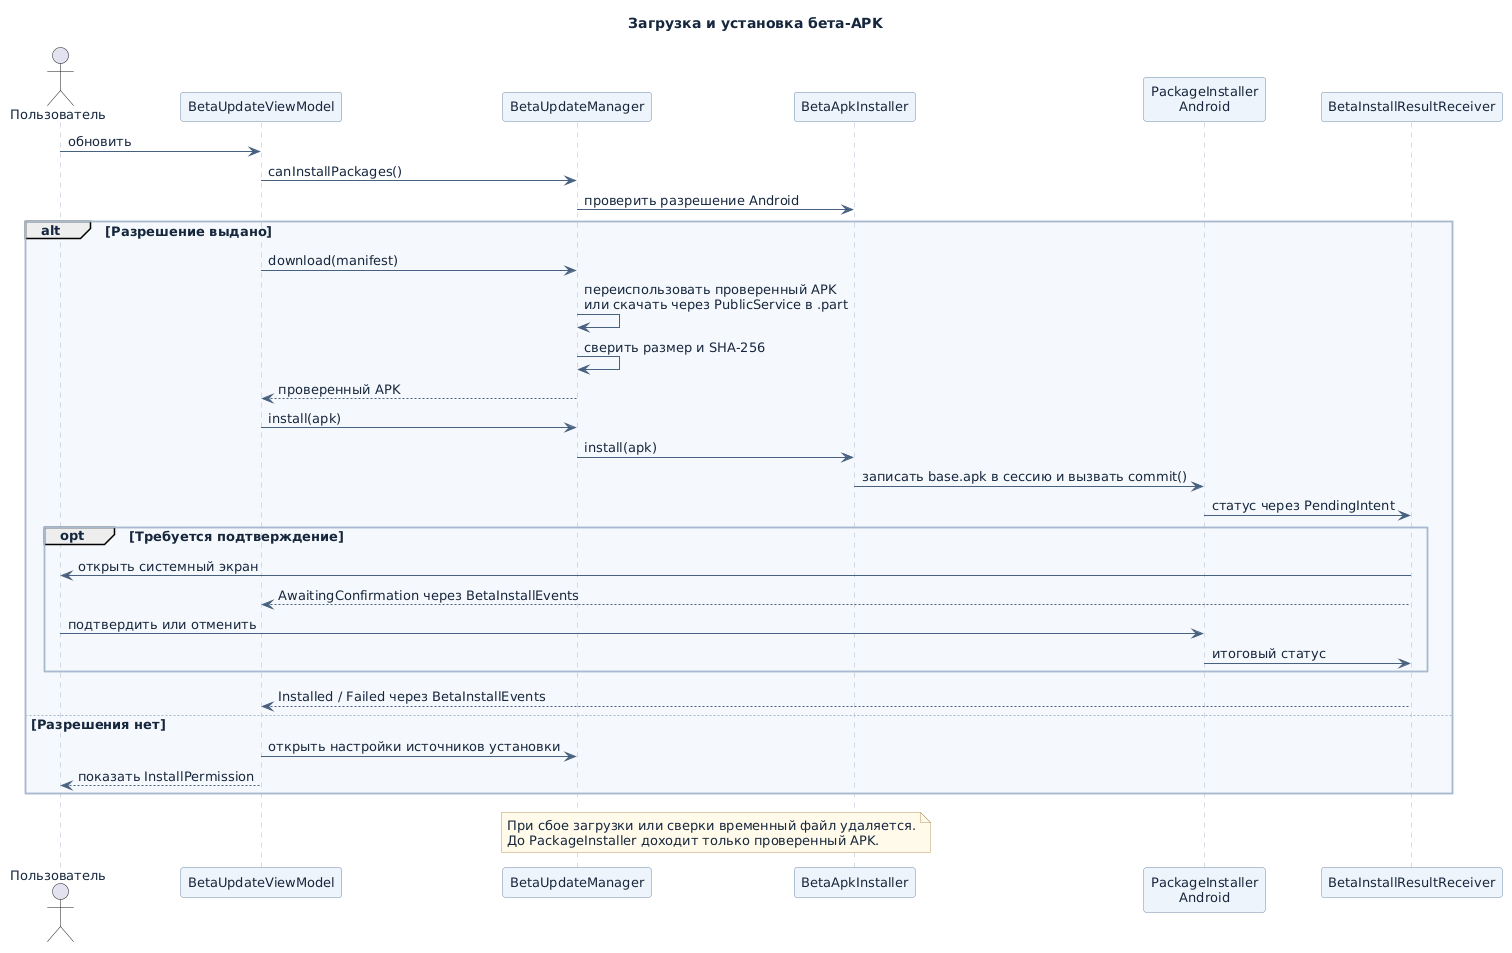

The diagram above was rendered by PlantUML. Its source (embedded in the PNG):
@startuml
skinparam backgroundColor #FFFFFF
skinparam defaultFontName DejaVu Sans
skinparam defaultFontColor #16263C
skinparam defaultFontSize 13
skinparam shadowing false
skinparam ArrowColor #476180
skinparam packageStyle rectangle
skinparam packageBackgroundColor #F5F8FC
skinparam packageBorderColor #A8BACF
skinparam componentStyle rectangle
skinparam componentBackgroundColor #EDF4FC
skinparam componentBorderColor #6D88A6
skinparam rectangleBackgroundColor #EDF4FC
skinparam rectangleBorderColor #6D88A6
skinparam classBackgroundColor #EDF4FC
skinparam classBorderColor #6D88A6
skinparam participantBackgroundColor #EDF4FC
skinparam participantBorderColor #6D88A6
skinparam sequenceLifeLineBorderColor #A8BACF
skinparam stateBackgroundColor #EDF4FC
skinparam stateBorderColor #6D88A6
skinparam activityBackgroundColor #EDF4FC
skinparam activityBorderColor #6D88A6
skinparam noteBackgroundColor #FFFAE9
skinparam noteBorderColor #BB9A65
title Загрузка и установка бета-APK

actor "Пользователь" as User
participant "BetaUpdateViewModel" as VM
participant "BetaUpdateManager" as Manager
participant "BetaApkInstaller" as Installer
participant "PackageInstaller\nAndroid" as OS
participant "BetaInstallResultReceiver" as Receiver

User -> VM : обновить
VM -> Manager : canInstallPackages()
Manager -> Installer : проверить разрешение Android
alt Разрешение выдано
  VM -> Manager : download(manifest)
  Manager -> Manager : переиспользовать проверенный APK\nили скачать через PublicService в .part
  Manager -> Manager : сверить размер и SHA-256
  Manager --> VM : проверенный APK
  VM -> Manager : install(apk)
  Manager -> Installer : install(apk)
  Installer -> OS : записать base.apk в сессию и вызвать commit()
  OS -> Receiver : статус через PendingIntent
  opt Требуется подтверждение
    Receiver -> User : открыть системный экран
    Receiver --> VM : AwaitingConfirmation через BetaInstallEvents
    User -> OS : подтвердить или отменить
    OS -> Receiver : итоговый статус
  end
  Receiver --> VM : Installed / Failed через BetaInstallEvents
else Разрешения нет
  VM -> Manager : открыть настройки источников установки
  VM --> User : показать InstallPermission
end
note over Manager,Installer
  При сбое загрузки или сверки временный файл удаляется.
  До PackageInstaller доходит только проверенный APK.
end note
@enduml